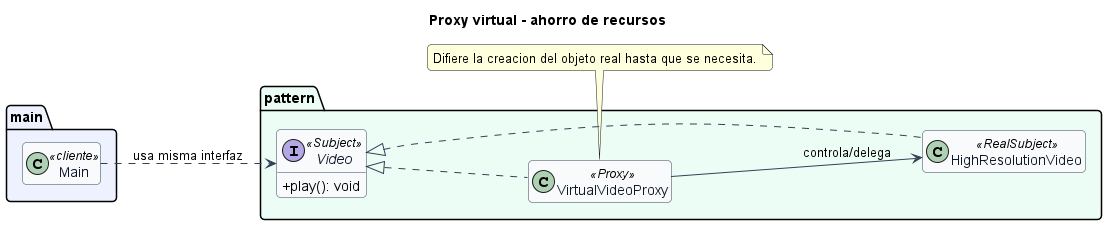

The diagram above was rendered by PlantUML. Its source (embedded in the PNG):
@startuml
title Proxy virtual - ahorro de recursos
left to right direction
skinparam backgroundColor #FFFFFF
skinparam shadowing false
skinparam roundcorner 8
skinparam classAttributeIconSize 0
skinparam class {
  BackgroundColor #F8FAFC
  BorderColor #334155
  ArrowColor #334155
  FontColor #0F172A
}
hide empty members

package "main" #EEF2FF {
  class Main <<cliente>>
}

package "pattern" #ECFDF5 {
  interface Video <<Subject>> {
+play(): void
  }
  class HighResolutionVideo <<RealSubject>>
  class VirtualVideoProxy <<Proxy>>
}

Video <|.. HighResolutionVideo
Video <|.. VirtualVideoProxy
VirtualVideoProxy --> HighResolutionVideo : controla/delega
Main ..> Video : usa misma interfaz

note bottom of VirtualVideoProxy
Difiere la creacion del objeto real hasta que se necesita.
end note
@enduml